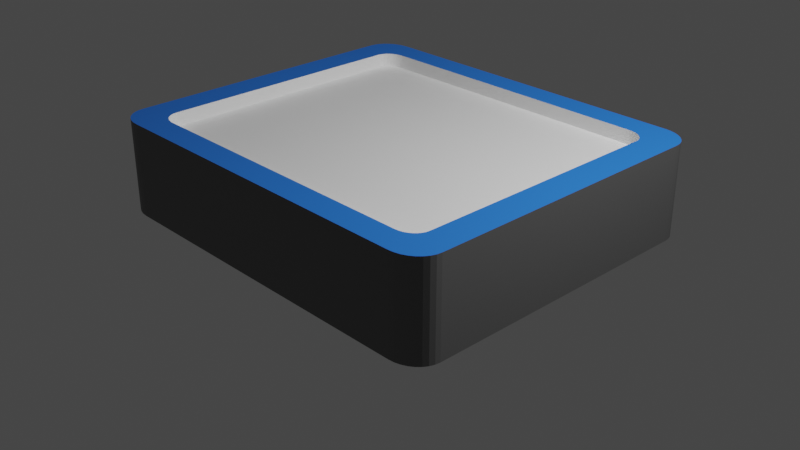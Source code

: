 # Source: robotarium.blend  (saved by Blender 2.82.7; exported with 4.5.12 LTS)
import bpy
from mathutils import Matrix  # noqa: F401  (used for matrix-valued properties, if any)

bpy.ops.wm.read_factory_settings(use_empty=True)
scene = bpy.context.scene
scene.name = 'Scene'

# ---- collections
col_collection = bpy.data.collections.new('Collection'); scene.collection.children.link(col_collection)

# ---- materials (node trees are filled in below, after node groups)
mat_arena = bpy.data.materials.new('Arena')
mat_arena.use_transparent_shadow = False
mat_parameter = bpy.data.materials.new('Parameter')
mat_parameter.use_transparent_shadow = False
mat_outside = bpy.data.materials.new('Outside')
mat_outside.use_transparent_shadow = False

# ---- material node trees
mat_arena.use_nodes = True; mat_arena.node_tree.nodes.clear()
_N = mat_arena.node_tree.nodes; _L = mat_arena.node_tree.links
n0 = _N.new('ShaderNodeOutputMaterial'); n0.name = 'Material Output'; n0.location = (300, 300)
n1 = _N.new('ShaderNodeBsdfPrincipled'); n1.name = 'Principled BSDF'; n1.location = (10, 300)
n1.distribution = 'GGX'
n1.subsurface_method = 'BURLEY'
n1.inputs[0].default_value = (1.0, 1.0, 1.0, 1.0)
n1.inputs[3].default_value = 1.45
n1.inputs[27].default_value = (0.0, 0.0, 0.0, 1.0)
n1.inputs[28].default_value = 1.0
_L.new(n1.outputs[0], n0.inputs[0])
n0.is_active_output = True
mat_parameter.use_nodes = True; mat_parameter.node_tree.nodes.clear()
_N = mat_parameter.node_tree.nodes; _L = mat_parameter.node_tree.links
n0 = _N.new('ShaderNodeOutputMaterial'); n0.name = 'Material Output'; n0.location = (300, 300)
n1 = _N.new('ShaderNodeBsdfPrincipled'); n1.name = 'Principled BSDF'; n1.location = (10, 300)
n1.distribution = 'GGX'
n1.subsurface_method = 'BURLEY'
n1.inputs[0].default_value = (0.0217, 0.1934, 0.8, 1.0)
n1.inputs[3].default_value = 1.45
n1.inputs[27].default_value = (0.0, 0.0, 0.0, 1.0)
n1.inputs[28].default_value = 1.0
_L.new(n1.outputs[0], n0.inputs[0])
n0.is_active_output = True
mat_outside.use_nodes = True; mat_outside.node_tree.nodes.clear()
_N = mat_outside.node_tree.nodes; _L = mat_outside.node_tree.links
n0 = _N.new('ShaderNodeOutputMaterial'); n0.name = 'Material Output'; n0.location = (300, 300)
n1 = _N.new('ShaderNodeBsdfPrincipled'); n1.name = 'Principled BSDF'; n1.location = (10, 300)
n1.distribution = 'GGX'
n1.subsurface_method = 'BURLEY'
n1.inputs[0].default_value = (0.1329, 0.1329, 0.1329, 1.0)
n1.inputs[3].default_value = 1.45
n1.inputs[27].default_value = (0.0, 0.0, 0.0, 1.0)
n1.inputs[28].default_value = 1.0
_L.new(n1.outputs[0], n0.inputs[0])
n0.is_active_output = True

# ---- world
world_world = bpy.data.worlds.new('World'); scene.world = world_world
world_world.use_nodes = True; world_world.node_tree.nodes.clear()
_N = world_world.node_tree.nodes; _L = world_world.node_tree.links
n0 = _N.new('ShaderNodeOutputWorld'); n0.name = 'World Output'; n0.location = (300, 300)
n1 = _N.new('ShaderNodeBackground'); n1.name = 'Background'; n1.location = (10, 300)
n1.inputs[0].default_value = (0.05088, 0.05088, 0.05088, 1.0)
_L.new(n1.outputs[0], n0.inputs[0])
n0.is_active_output = True
world_world.color = (0.05088, 0.05088, 0.05088)
world_world.use_sun_shadow = False
world_world.sun_shadow_jitter_overblur = 0.0

# ---- cameras
cam_camera = bpy.data.cameras.new('Camera')
cam_camera.clip_end = 100.0
cam_camera.ortho_scale = 7.314

# ---- lights
light_light = bpy.data.lights.new('Light', 'POINT')
light_light.transmission_factor = 0.0
light_light.energy = 1000.0
light_light.shadow_soft_size = 0.1
light_light.shadow_maximum_resolution = 0.006
light_light.use_absolute_resolution = True

# ---- meshes
me_cube_001 = bpy.data.meshes.new('Cube.001')
me_cube_001.from_pydata([(-1.0, 0.008819, 1.0), (-0.8476, 0.008819, 1.0), (1.0, 0.008819, 1.0), (0.8476, 0.008819, 1.0), (-6.557e-07, 0.8476, 1.0), (-5.96e-07, 1.0, 1.0), (0.003629, -0.8476, 1.0), (0.003629, -1.0, 1.0), (1.0, -0.85, -1.0), (0.85, -1.0, -1.0), (0.9971, -0.8793, -1.0), (0.9886, -0.9074, -1.0), (0.9747, -0.9333, -1.0), (0.9561, -0.9561, -1.0), (0.9333, -0.9747, -1.0), (0.9074, -0.9886, -1.0), (0.8793, -0.9971, -1.0), (0.85, -1.0, 1.0), (1.0, -0.85, 1.0), (0.8793, -0.9971, 1.0), (0.9074, -0.9886, 1.0), (0.9333, -0.9747, 1.0), (0.9561, -0.9561, 1.0), (0.9747, -0.9333, 1.0), (0.9886, -0.9074, 1.0), (0.9971, -0.8793, 1.0), (0.85, 1.0, -1.0), (1.0, 0.85, -1.0), (0.8793, 0.9971, -1.0), (0.9074, 0.9886, -1.0), (0.9333, 0.9747, -1.0), (0.9561, 0.9561, -1.0), (0.9747, 0.9333, -1.0), (0.9886, 0.9074, -1.0), (0.9971, 0.8793, -1.0), (1.0, 0.85, 1.0), (0.85, 1.0, 1.0), (0.9971, 0.8793, 1.0), (0.9886, 0.9074, 1.0), (0.9747, 0.9333, 1.0), (0.9561, 0.9561, 1.0), (0.9333, 0.9747, 1.0), (0.9074, 0.9886, 1.0), (0.8793, 0.9971, 1.0), (-1.0, 0.85, -1.0), (-0.85, 1.0, -1.0), (-0.9971, 0.8793, -1.0), (-0.9886, 0.9074, -1.0), (-0.9747, 0.9333, -1.0), (-0.9561, 0.9561, -1.0), (-0.9333, 0.9747, -1.0), (-0.9074, 0.9886, -1.0), (-0.8793, 0.9971, -1.0), (-0.85, 1.0, 1.0), (-1.0, 0.85, 1.0), (-0.8793, 0.9971, 1.0), (-0.9074, 0.9886, 1.0), (-0.9333, 0.9747, 1.0), (-0.9561, 0.9561, 1.0), (-0.9747, 0.9333, 1.0), (-0.9886, 0.9074, 1.0), (-0.9971, 0.8793, 1.0), (-0.85, -1.0, -1.0), (-1.0, -0.85, -1.0), (-0.8793, -0.9971, -1.0), (-0.9074, -0.9886, -1.0), (-0.9333, -0.9747, -1.0), (-0.9561, -0.9561, -1.0), (-0.9747, -0.9333, -1.0), (-0.9886, -0.9074, -1.0), (-0.9971, -0.8793, -1.0), (-1.0, -0.85, 1.0), (-0.85, -1.0, 1.0), (-0.9971, -0.8793, 1.0), (-0.9886, -0.9074, 1.0), (-0.9747, -0.9333, 1.0), (-0.9561, -0.9561, 1.0), (-0.9333, -0.9747, 1.0), (-0.9074, -0.9886, 1.0), (-0.8793, -0.9971, 1.0), (0.8476, -0.7476, 1.0), (0.7476, -0.8476, 1.0), (0.8457, -0.7671, 1.0), (0.84, -0.7859, 1.0), (0.8307, -0.8032, 1.0), (0.8183, -0.8183, 1.0), (0.8032, -0.8307, 1.0), (0.7859, -0.84, 1.0), (0.7671, -0.8457, 1.0), (0.7476, -0.8476, 0.7), (0.8476, -0.7476, 0.7), (0.7671, -0.8457, 0.7), (0.7859, -0.84, 0.7), (0.8032, -0.8307, 0.7), (0.8183, -0.8183, 0.7), (0.8307, -0.8032, 0.7), (0.84, -0.7859, 0.7), (0.8457, -0.7671, 0.7), (-0.7476, -0.8476, 1.0), (-0.8476, -0.7476, 1.0), (-0.7671, -0.8457, 1.0), (-0.7859, -0.84, 1.0), (-0.8032, -0.8307, 1.0), (-0.8183, -0.8183, 1.0), (-0.8307, -0.8032, 1.0), (-0.84, -0.7859, 1.0), (-0.8457, -0.7671, 1.0), (-0.8476, -0.7476, 0.7), (-0.7476, -0.8476, 0.7), (-0.8457, -0.7671, 0.7), (-0.84, -0.7859, 0.7), (-0.8307, -0.8032, 0.7), (-0.8183, -0.8183, 0.7), (-0.8032, -0.8307, 0.7), (-0.7859, -0.84, 0.7), (-0.7671, -0.8457, 0.7), (-0.8476, 0.7476, 1.0), (-0.7476, 0.8476, 1.0), (-0.8457, 0.7671, 1.0), (-0.84, 0.7859, 1.0), (-0.8307, 0.8032, 1.0), (-0.8183, 0.8183, 1.0), (-0.8032, 0.8307, 1.0), (-0.7859, 0.84, 1.0), (-0.7671, 0.8457, 1.0), (-0.7476, 0.8476, 0.7), (-0.8476, 0.7476, 0.7), (-0.7671, 0.8457, 0.7), (-0.7859, 0.84, 0.7), (-0.8032, 0.8307, 0.7), (-0.8183, 0.8183, 0.7), (-0.8307, 0.8032, 0.7), (-0.84, 0.7859, 0.7), (-0.8457, 0.7671, 0.7), (0.7476, 0.8476, 1.0), (0.8476, 0.7476, 1.0), (0.7671, 0.8457, 1.0), (0.7859, 0.84, 1.0), (0.8032, 0.8307, 1.0), (0.8183, 0.8183, 1.0), (0.8307, 0.8032, 1.0), (0.84, 0.7859, 1.0), (0.8457, 0.7671, 1.0), (0.8476, 0.7476, 0.7), (0.7476, 0.8476, 0.7), (0.8457, 0.7671, 0.7), (0.84, 0.7859, 0.7), (0.8307, 0.8032, 0.7), (0.8183, 0.8183, 0.7), (0.8032, 0.8307, 0.7), (0.7859, 0.84, 0.7), (0.7671, 0.8457, 0.7)], [], [(45, 53, 5, 36, 26), (27, 35, 2, 18, 8), (44, 46, 47, 48, 49, 50, 51, 52, 45, 26, 28, 29, 30, 31, 32, 33, 34, 27, 8, 10, 11, 12, 13, 14, 15, 16, 9, 62, 64, 65, 66, 67, 68, 69, 70, 63), (143, 145, 146, 147, 148, 149, 150, 151, 144, 125, 127, 128, 129, 130, 131, 132, 133, 126, 107, 109, 110, 111, 112, 113, 114, 115, 108, 89, 91, 92, 93, 94, 95, 96, 97, 90), (80, 3, 135, 143, 90), (6, 7, 17, 19, 20, 21, 22, 23, 24, 25, 18, 2, 3, 80, 82, 83, 84, 85, 86, 87, 88, 81), (17, 9, 16, 19), (19, 16, 15, 20), (20, 15, 14, 21), (21, 14, 13, 22), (22, 13, 12, 23), (23, 12, 11, 24), (24, 11, 10, 25), (25, 10, 8, 18), (116, 1, 99, 107, 126), (35, 27, 34, 37), (37, 34, 33, 38), (38, 33, 32, 39), (39, 32, 31, 40), (40, 31, 30, 41), (41, 30, 29, 42), (42, 29, 28, 43), (43, 28, 26, 36), (9, 17, 7, 72, 62), (53, 45, 52, 55), (55, 52, 51, 56), (56, 51, 50, 57), (57, 50, 49, 58), (58, 49, 48, 59), (59, 48, 47, 60), (60, 47, 46, 61), (61, 46, 44, 54), (98, 6, 81, 89, 108), (62, 72, 79, 64), (64, 79, 78, 65), (65, 78, 77, 66), (66, 77, 76, 67), (67, 76, 75, 68), (68, 75, 74, 69), (69, 74, 73, 70), (70, 73, 71, 63), (63, 71, 0, 54, 44), (89, 81, 88, 91), (91, 88, 87, 92), (92, 87, 86, 93), (93, 86, 85, 94), (94, 85, 84, 95), (95, 84, 83, 96), (96, 83, 82, 97), (97, 82, 80, 90), (134, 136, 137, 138, 139, 140, 141, 142, 135, 3, 2, 35, 37, 38, 39, 40, 41, 42, 43, 36, 5, 4), (98, 108, 115, 100), (100, 115, 114, 101), (101, 114, 113, 102), (102, 113, 112, 103), (103, 112, 111, 104), (104, 111, 110, 105), (105, 110, 109, 106), (106, 109, 107, 99), (98, 100, 101, 102, 103, 104, 105, 106, 99, 1, 0, 71, 73, 74, 75, 76, 77, 78, 79, 72, 7, 6), (125, 117, 124, 127), (127, 124, 123, 128), (128, 123, 122, 129), (129, 122, 121, 130), (130, 121, 120, 131), (131, 120, 119, 132), (132, 119, 118, 133), (133, 118, 116, 126), (4, 5, 53, 55, 56, 57, 58, 59, 60, 61, 54, 0, 1, 116, 118, 119, 120, 121, 122, 123, 124, 117), (134, 144, 151, 136), (136, 151, 150, 137), (137, 150, 149, 138), (138, 149, 148, 139), (139, 148, 147, 140), (140, 147, 146, 141), (141, 146, 145, 142), (142, 145, 143, 135), (134, 4, 117, 125, 144)])
me_cube_001.polygons.foreach_set('material_index', [2, 2, 2, 0, 0, 1, 2, 2, 2, 2, 2, 2, 2, 2, 0, 2, 2, 2, 2, 2, 2, 2, 2, 2, 2, 2, 2, 2, 2, 2, 2, 2, 0, 2, 2, 2, 2, 2, 2, 2, 2, 2, 0, 0, 0, 0, 0, 0, 0, 0, 1, 0, 0, 0, 0, 0, 0, 0, 0, 1, 0, 0, 0, 0, 0, 0, 0, 0, 1, 0, 0, 0, 0, 0, 0, 0, 0, 0])
_uv = me_cube_001.uv_layers.new(name='UVMap')
_uv.uv.foreach_set('vector', [0.375, 0.2687, 0.625, 0.2687, 0.625, 0.375, 0.625, 0.4813, 0.375, 0.4812, 0.375, 0.5188, 0.625, 0.5187, 0.625, 0.6239, 0.625, 0.7312, 0.375, 0.7313, 0.125, 0.5188, 0.2918, 0.3283, 0.2921, 0.3295, 0.2927, 0.3306, 0.2935, 0.3352, 0.2944, 0.3399, 0.2955, 0.3415, 0.2967, 0.3435, 0.1437, 0.5, 0.3563, 0.5, 0.37, 0.4901, 0.3711, 0.4928, 0.3722, 0.4955, 0.3732, 0.5018, 0.3739, 0.5083, 0.3745, 0.5116, 0.3749, 0.5151, 0.375, 0.5188, 0.375, 0.7313, 0.3749, 0.7349, 0.3745, 0.7384, 0.3739, 0.7417, 0.3732, 0.7482, 0.3722, 0.7545, 0.3711, 0.7572, 0.37, 0.7599, 0.3563, 0.75, 0.1437, 0.75, 0.1401, 0.7496, 0.1366, 0.7485, 0.1334, 0.7468, 0.1306, 0.7444, 0.1282, 0.7416, 0.1265, 0.7384, 0.1254, 0.7349, 0.125, 0.7312, 0.6441, 0.5315, 0.6441, 0.5291, 0.6444, 0.5268, 0.6448, 0.5246, 0.6453, 0.5203, 0.6496, 0.5198, 0.6518, 0.5194, 0.6541, 0.5191, 0.6566, 0.5191, 0.8435, 0.5191, 0.8459, 0.5191, 0.8482, 0.5194, 0.8504, 0.5198, 0.8547, 0.5203, 0.8552, 0.5246, 0.8556, 0.5268, 0.8559, 0.5291, 0.856, 0.5315, 0.8559, 0.7185, 0.8559, 0.7209, 0.8556, 0.7232, 0.8552, 0.7254, 0.8547, 0.7297, 0.8504, 0.7302, 0.8482, 0.7306, 0.8459, 0.7309, 0.8435, 0.7309, 0.6565, 0.7309, 0.6541, 0.7309, 0.6518, 0.7306, 0.6496, 0.7302, 0.6453, 0.7297, 0.6448, 0.7254, 0.6444, 0.7232, 0.6441, 0.7209, 0.6441, 0.7184, 0.6441, 0.7185, 0.6441, 0.6239, 0.6441, 0.5315, 0.6441, 0.5315, 0.6441, 0.7185, 0.7495, 0.7309, 0.7495, 0.75, 0.6438, 0.75, 0.63, 0.7599, 0.6289, 0.7572, 0.6278, 0.7545, 0.6268, 0.7482, 0.6261, 0.7417, 0.6255, 0.7384, 0.6251, 0.7349, 0.625, 0.7313, 0.625, 0.6239, 0.6441, 0.6239, 0.6441, 0.7184, 0.6441, 0.7209, 0.6444, 0.7232, 0.6448, 0.7253, 0.6454, 0.7296, 0.6497, 0.7302, 0.6518, 0.7306, 0.6541, 0.7309, 0.6566, 0.7309, 0.625, 0.7688, 0.375, 0.7688, 0.37, 0.7599, 0.63, 0.7599, 0.63, 0.7599, 0.37, 0.7599, 0.3711, 0.7572, 0.6289, 0.7572, 0.6289, 0.7572, 0.3711, 0.7572, 0.3722, 0.7545, 0.6278, 0.7545, 0.6278, 0.7545, 0.3722, 0.7545, 0.3732, 0.7482, 0.6268, 0.7482, 0.6268, 0.7482, 0.3732, 0.7482, 0.3739, 0.7417, 0.6261, 0.7417, 0.6261, 0.7417, 0.3739, 0.7417, 0.3745, 0.7384, 0.6255, 0.7384, 0.6255, 0.7384, 0.3745, 0.7384, 0.3749, 0.7349, 0.6251, 0.7349, 0.6251, 0.7349, 0.3749, 0.7349, 0.375, 0.7313, 0.625, 0.7312, 0.856, 0.5315, 0.856, 0.6239, 0.8559, 0.7184, 0.8559, 0.7184, 0.856, 0.5315, 0.625, 0.5187, 0.375, 0.5188, 0.3749, 0.5151, 0.6251, 0.5151, 0.6251, 0.5151, 0.3749, 0.5151, 0.3745, 0.5116, 0.6255, 0.5116, 0.6255, 0.5116, 0.3745, 0.5116, 0.3739, 0.5083, 0.6261, 0.5083, 0.6261, 0.5083, 0.3739, 0.5083, 0.3732, 0.5018, 0.6268, 0.5018, 0.6268, 0.5018, 0.3732, 0.5018, 0.3722, 0.4955, 0.6278, 0.4955, 0.6278, 0.4955, 0.3722, 0.4955, 0.3711, 0.4928, 0.6289, 0.4928, 0.6289, 0.4928, 0.3711, 0.4928, 0.37, 0.4901, 0.63, 0.4901, 0.63, 0.4901, 0.37, 0.4901, 0.375, 0.4812, 0.625, 0.4813, 0.375, 0.7688, 0.625, 0.7688, 0.625, 0.8745, 0.625, 0.9812, 0.375, 0.9812, 0.625, 0.2687, 0.375, 0.2687, 0.2967, 0.3435, 0.7033, 0.3435, 0.7033, 0.3435, 0.2967, 0.3435, 0.2955, 0.3415, 0.7045, 0.3415, 0.7045, 0.3415, 0.2955, 0.3415, 0.2944, 0.3399, 0.7056, 0.3399, 0.7056, 0.3399, 0.2944, 0.3399, 0.2935, 0.3352, 0.7065, 0.3352, 0.7065, 0.3352, 0.2935, 0.3352, 0.2927, 0.3306, 0.7073, 0.3306, 0.7073, 0.3306, 0.2927, 0.3306, 0.2921, 0.3295, 0.7079, 0.3295, 0.7079, 0.3295, 0.2921, 0.3295, 0.2918, 0.3283, 0.7082, 0.3283, 0.7082, 0.3283, 0.2918, 0.3283, 0.375, 0.2313, 0.625, 0.2313, 0.8435, 0.7309, 0.7495, 0.7309, 0.6566, 0.7309, 0.6565, 0.7309, 0.8435, 0.7309, 0.375, 0.9812, 0.625, 0.9812, 0.625, 0.9849, 0.375, 0.9849, 0.375, 0.9849, 0.625, 0.9849, 0.625, 0.9884, 0.375, 0.9884, 0.375, 0.9884, 0.625, 0.9884, 0.625, 0.9917, 0.375, 0.9917, 0.375, 0.9917, 0.625, 0.9917, 0.625, 1.0, 0.375, 1.0, 0.375, 0.0, 0.625, 0.0, 0.625, 0.008333, 0.375, 0.008333, 0.375, 0.008333, 0.625, 0.008333, 0.625, 0.01157, 0.375, 0.01157, 0.375, 0.01157, 0.625, 0.01157, 0.625, 0.01509, 0.375, 0.01509, 0.375, 0.01509, 0.625, 0.01509, 0.625, 0.01875, 0.375, 0.01875, 0.375, 0.01875, 0.625, 0.01875, 0.625, 0.1261, 0.625, 0.2313, 0.375, 0.2313, 0.6565, 0.7309, 0.6566, 0.7309, 0.6541, 0.7309, 0.6541, 0.7309, 0.6541, 0.7309, 0.6541, 0.7309, 0.6518, 0.7306, 0.6518, 0.7306, 0.6518, 0.7306, 0.6518, 0.7306, 0.6497, 0.7302, 0.6496, 0.7302, 0.6496, 0.7302, 0.6497, 0.7302, 0.6454, 0.7296, 0.6453, 0.7297, 0.6453, 0.7297, 0.6454, 0.7296, 0.6448, 0.7253, 0.6448, 0.7254, 0.6448, 0.7254, 0.6448, 0.7253, 0.6444, 0.7232, 0.6444, 0.7232, 0.6444, 0.7232, 0.6444, 0.7232, 0.6441, 0.7209, 0.6441, 0.7209, 0.6441, 0.7209, 0.6441, 0.7209, 0.6441, 0.7185, 0.6441, 0.7185, 0.6566, 0.5191, 0.6541, 0.5191, 0.6518, 0.5194, 0.6497, 0.5198, 0.6454, 0.5204, 0.6448, 0.5247, 0.6444, 0.5268, 0.6441, 0.5291, 0.6441, 0.5316, 0.6441, 0.6239, 0.625, 0.6239, 0.625, 0.5188, 0.6251, 0.5151, 0.6255, 0.5116, 0.6261, 0.5083, 0.6268, 0.5018, 0.6278, 0.4955, 0.6289, 0.4928, 0.63, 0.4901, 0.6438, 0.5, 0.75, 0.5, 0.75, 0.5191, 0.8435, 0.7309, 0.8435, 0.7309, 0.8459, 0.7309, 0.8459, 0.7309, 0.8459, 0.7309, 0.8459, 0.7309, 0.8482, 0.7306, 0.8482, 0.7306, 0.8482, 0.7306, 0.8482, 0.7306, 0.8504, 0.7302, 0.8504, 0.7302, 0.8504, 0.7302, 0.8504, 0.7302, 0.8547, 0.7297, 0.8547, 0.7297, 0.8547, 0.7297, 0.8547, 0.7297, 0.8552, 0.7254, 0.8552, 0.7254, 0.8552, 0.7254, 0.8552, 0.7254, 0.8556, 0.7232, 0.8556, 0.7232, 0.8556, 0.7232, 0.8556, 0.7232, 0.8559, 0.7209, 0.8559, 0.7209, 0.8559, 0.7209, 0.8559, 0.7209, 0.8559, 0.7184, 0.8559, 0.7184, 0.8435, 0.7309, 0.8459, 0.7309, 0.8482, 0.7306, 0.8504, 0.7302, 0.8547, 0.7297, 0.8552, 0.7254, 0.8556, 0.7232, 0.8559, 0.7209, 0.8559, 0.7184, 0.856, 0.6239, 0.875, 0.6239, 0.875, 0.7313, 0.8746, 0.7349, 0.8736, 0.7384, 0.8718, 0.7417, 0.8695, 0.7445, 0.8667, 0.7468, 0.8634, 0.7486, 0.8599, 0.7496, 0.8562, 0.75, 0.7495, 0.75, 0.7495, 0.7309, 0.8435, 0.5191, 0.8435, 0.5191, 0.8461, 0.5194, 0.8459, 0.5191, 0.8459, 0.5191, 0.8461, 0.5194, 0.8493, 0.5204, 0.8482, 0.5194, 0.8482, 0.5194, 0.8493, 0.5204, 0.8527, 0.5222, 0.8504, 0.5198, 0.8504, 0.5198, 0.8527, 0.5222, 0.8578, 0.5235, 0.8547, 0.5203, 0.8547, 0.5203, 0.8578, 0.5235, 0.8576, 0.5271, 0.8552, 0.5246, 0.8552, 0.5246, 0.8576, 0.5271, 0.8567, 0.5279, 0.8556, 0.5268, 0.8556, 0.5268, 0.8567, 0.5279, 0.8561, 0.5294, 0.8559, 0.5291, 0.8559, 0.5291, 0.8561, 0.5294, 0.856, 0.5315, 0.856, 0.5315, 0.75, 0.5191, 0.75, 0.5, 0.8563, 0.5, 0.7033, 0.3435, 0.7045, 0.3415, 0.7056, 0.3399, 0.7065, 0.3352, 0.7073, 0.3306, 0.7079, 0.3295, 0.7082, 0.3283, 0.875, 0.5188, 0.875, 0.6239, 0.856, 0.6239, 0.856, 0.5315, 0.8561, 0.5294, 0.8567, 0.5279, 0.8576, 0.5271, 0.8578, 0.5235, 0.8527, 0.5222, 0.8493, 0.5204, 0.8461, 0.5194, 0.8435, 0.5191, 0.6566, 0.5191, 0.6565, 0.5191, 0.6541, 0.5191, 0.6541, 0.5191, 0.6541, 0.5191, 0.6541, 0.5191, 0.6518, 0.5194, 0.6518, 0.5194, 0.6518, 0.5194, 0.6518, 0.5194, 0.6496, 0.5198, 0.6497, 0.5198, 0.6497, 0.5198, 0.6496, 0.5198, 0.6453, 0.5203, 0.6454, 0.5204, 0.6454, 0.5204, 0.6453, 0.5203, 0.6448, 0.5246, 0.6448, 0.5247, 0.6448, 0.5247, 0.6448, 0.5246, 0.6444, 0.5268, 0.6444, 0.5268, 0.6444, 0.5268, 0.6444, 0.5268, 0.6441, 0.5291, 0.6441, 0.5291, 0.6441, 0.5291, 0.6441, 0.5291, 0.6441, 0.5315, 0.6441, 0.5315, 0.6566, 0.5191, 0.75, 0.5191, 0.8435, 0.5191, 0.8435, 0.5191, 0.6565, 0.5191])
me_cube_001.materials.append(mat_arena)
me_cube_001.materials.append(mat_parameter)
me_cube_001.materials.append(mat_outside)
me_cube_001.use_remesh_fix_poles = True
me_cube_001.use_remesh_preserve_attributes = False
me_cube_001.use_mirror_vertex_groups = False
me_cube_001.update()

# ---- objects
ob_light = bpy.data.objects.new('Light', light_light)
ob_camera = bpy.data.objects.new('Camera', cam_camera)
ob_robotarium = bpy.data.objects.new('Robotarium', me_cube_001)

# ---- transforms, parenting, visibility, modifiers, constraints
ob_light.location = (4.076, 1.005, 5.904)
ob_light.rotation_euler = (0.6503, 0.05522, 1.866)
ob_light.lock_rotations_4d = False
ob_light.empty_display_type = 'ARROWS'
ob_light.color = (0.0, 0.0, 0.0, 0.0)
ob_light.lineart.crease_threshold = 0.0
ob_camera.location = (7.359, -6.926, 4.958)
ob_camera.rotation_euler = (1.109, 0.0, 0.8149)
ob_camera.lock_rotations_4d = False
ob_camera.empty_display_type = 'ARROWS'
ob_camera.color = (0.0, 0.0, 0.0, 0.0)
ob_camera.display_type = 'WIRE'
ob_camera.lineart.crease_threshold = 0.0
ob_robotarium.location = (0.0, 0.0, 0.5)
ob_robotarium.scale = (2.134, 1.829, 0.5)
ob_robotarium.lineart.crease_threshold = 0.0

# ---- collection membership
col_collection.objects.link(ob_light)
col_collection.objects.link(ob_camera)
col_collection.objects.link(ob_robotarium)

# ---- scene / render settings (as saved in the file)
scene.camera = ob_camera
scene.frame_start = 1; scene.frame_end = 250; scene.frame_set(1)
scene.render.engine = 'BLENDER_EEVEE_NEXT'
scene.cycles.use_denoising = False
scene.cycles.samples = 128
scene.cycles.sampling_pattern = 'TABULATED_SOBOL'
scene.cycles.use_adaptive_sampling = False
scene.cycles.use_light_tree = False
scene.view_settings.view_transform = 'Filmic'
bpy.context.view_layer.update()
